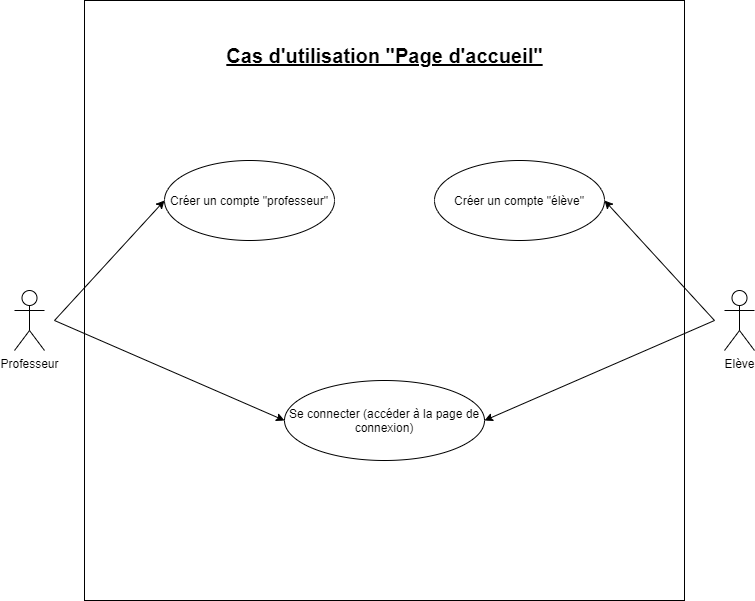

The diagram above was exported from draw.io. Its source (the exported page's mxGraphModel, read from the mxfile embedded in the PNG):
<mxGraphModel dx="1024" dy="592" grid="1" gridSize="10" guides="1" tooltips="1" connect="1" arrows="1" fold="1" page="1" pageScale="1" pageWidth="827" pageHeight="1169" math="0" shadow="0">
  <root>
    <mxCell id="0" />
    <mxCell id="1" parent="0" />
    <mxCell id="MEeJwPvar1ZSVrfSUjnp-56" value="" style="whiteSpace=wrap;html=1;aspect=fixed;fontSize=20;" parent="1" vertex="1">
      <mxGeometry x="120" width="600" height="600" as="geometry" />
    </mxCell>
    <mxCell id="MEeJwPvar1ZSVrfSUjnp-1" value="Professeur" style="shape=umlActor;verticalLabelPosition=bottom;verticalAlign=top;html=1;outlineConnect=0;" parent="1" vertex="1">
      <mxGeometry x="50" y="290" width="30" height="60" as="geometry" />
    </mxCell>
    <mxCell id="MEeJwPvar1ZSVrfSUjnp-4" value="Créer un compte &quot;professeur&quot;" style="ellipse;whiteSpace=wrap;html=1;" parent="1" vertex="1">
      <mxGeometry x="200" y="160" width="170" height="80" as="geometry" />
    </mxCell>
    <mxCell id="MEeJwPvar1ZSVrfSUjnp-5" value="Créer un compte &quot;élève&quot;" style="ellipse;whiteSpace=wrap;html=1;" parent="1" vertex="1">
      <mxGeometry x="470" y="160" width="170" height="80" as="geometry" />
    </mxCell>
    <mxCell id="MEeJwPvar1ZSVrfSUjnp-6" value="&lt;div&gt;Elève&lt;/div&gt;" style="shape=umlActor;verticalLabelPosition=bottom;verticalAlign=top;html=1;outlineConnect=0;" parent="1" vertex="1">
      <mxGeometry x="760" y="290" width="30" height="60" as="geometry" />
    </mxCell>
    <mxCell id="MEeJwPvar1ZSVrfSUjnp-11" value="Se connecter (accéder à la page de connexion)" style="ellipse;whiteSpace=wrap;html=1;" parent="1" vertex="1">
      <mxGeometry x="320" y="380" width="200" height="80" as="geometry" />
    </mxCell>
    <mxCell id="MEeJwPvar1ZSVrfSUjnp-40" value="Cas d'utilisation &quot;Page d'accueil&quot;" style="text;html=1;align=center;verticalAlign=middle;resizable=0;points=[];autosize=1;strokeColor=none;fontStyle=5;fontSize=20;" parent="1" vertex="1">
      <mxGeometry x="255" y="40" width="330" height="30" as="geometry" />
    </mxCell>
    <mxCell id="eFJnSHFuwWoXFqJkkskp-1" value="" style="endArrow=classic;html=1;entryX=0;entryY=0.5;entryDx=0;entryDy=0;" parent="1" target="MEeJwPvar1ZSVrfSUjnp-4" edge="1">
      <mxGeometry width="50" height="50" relative="1" as="geometry">
        <mxPoint x="90" y="320" as="sourcePoint" />
        <mxPoint x="140" y="270" as="targetPoint" />
      </mxGeometry>
    </mxCell>
    <mxCell id="eFJnSHFuwWoXFqJkkskp-2" value="" style="endArrow=classic;html=1;entryX=0;entryY=0.5;entryDx=0;entryDy=0;" parent="1" target="MEeJwPvar1ZSVrfSUjnp-11" edge="1">
      <mxGeometry width="50" height="50" relative="1" as="geometry">
        <mxPoint x="90" y="320" as="sourcePoint" />
        <mxPoint x="140" y="270" as="targetPoint" />
      </mxGeometry>
    </mxCell>
    <mxCell id="eFJnSHFuwWoXFqJkkskp-3" value="" style="endArrow=classic;html=1;entryX=1;entryY=0.5;entryDx=0;entryDy=0;" parent="1" target="MEeJwPvar1ZSVrfSUjnp-5" edge="1">
      <mxGeometry width="50" height="50" relative="1" as="geometry">
        <mxPoint x="750" y="320" as="sourcePoint" />
        <mxPoint x="800" y="270" as="targetPoint" />
      </mxGeometry>
    </mxCell>
    <mxCell id="eFJnSHFuwWoXFqJkkskp-4" value="" style="endArrow=classic;html=1;entryX=1;entryY=0.5;entryDx=0;entryDy=0;" parent="1" target="MEeJwPvar1ZSVrfSUjnp-11" edge="1">
      <mxGeometry width="50" height="50" relative="1" as="geometry">
        <mxPoint x="750" y="320" as="sourcePoint" />
        <mxPoint x="800" y="270" as="targetPoint" />
      </mxGeometry>
    </mxCell>
  </root>
</mxGraphModel>